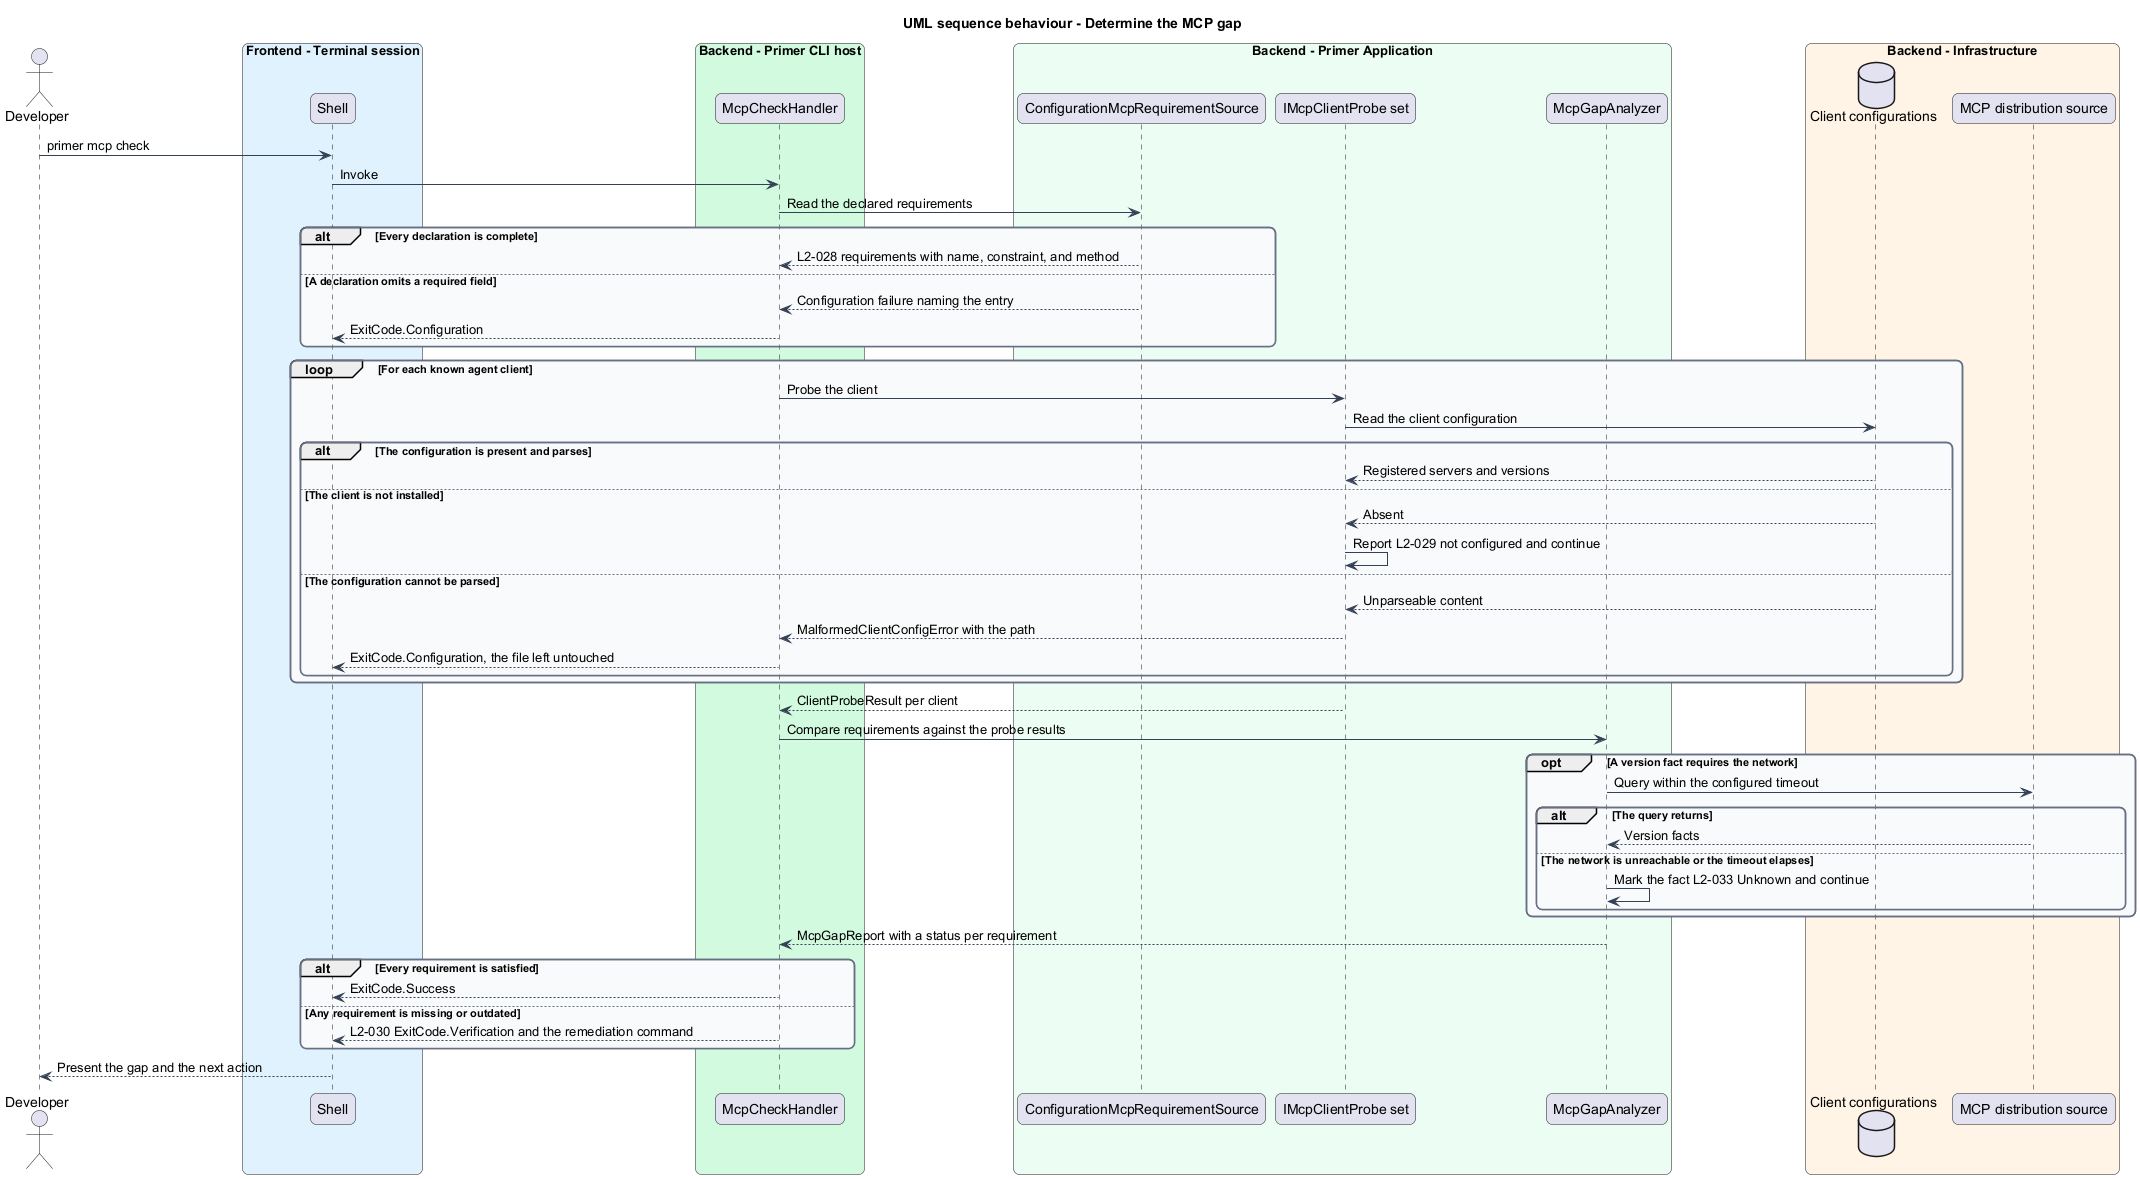

The diagram above was rendered by PlantUML. Its source (embedded in the PNG):
@startuml
title UML sequence behaviour - Determine the MCP gap
skinparam backgroundColor #FFFFFF
skinparam shadowing false
skinparam roundcorner 12
skinparam defaultFontName Arial
skinparam ArrowColor #344054
skinparam rectangle {
  BorderColor #344054
  FontColor #101828
}
skinparam package {
  BorderColor #667085
  FontColor #101828
  BackgroundColor #F9FAFB
}
actor "Developer" as dev
box "Frontend - Terminal session" #E0F2FE
  participant "Shell" as shell
end box
box "Backend - Primer CLI host" #D1FADF
  participant "McpCheckHandler" as handler
end box
box "Backend - Primer Application" #ECFDF3
  participant "ConfigurationMcpRequirementSource" as source
  participant "IMcpClientProbe set" as probes
  participant "McpGapAnalyzer" as analyzer
end box
box "Backend - Infrastructure" #FFF4E5
  database "Client configurations" as cfg
  participant "MCP distribution source" as registry
end box

dev -> shell : primer mcp check
shell -> handler : Invoke
handler -> source : Read the declared requirements
alt Every declaration is complete
  source --> handler : L2-028 requirements with name, constraint, and method
else A declaration omits a required field
  source --> handler : Configuration failure naming the entry
  handler --> shell : ExitCode.Configuration
end

loop For each known agent client
  handler -> probes : Probe the client
  probes -> cfg : Read the client configuration
  alt The configuration is present and parses
    cfg --> probes : Registered servers and versions
  else The client is not installed
    cfg --> probes : Absent
    probes -> probes : Report L2-029 not configured and continue
  else The configuration cannot be parsed
    cfg --> probes : Unparseable content
    probes --> handler : MalformedClientConfigError with the path
    handler --> shell : ExitCode.Configuration, the file left untouched
  end
end
probes --> handler : ClientProbeResult per client

handler -> analyzer : Compare requirements against the probe results
opt A version fact requires the network
  analyzer -> registry : Query within the configured timeout
  alt The query returns
    registry --> analyzer : Version facts
  else The network is unreachable or the timeout elapses
    analyzer -> analyzer : Mark the fact L2-033 Unknown and continue
  end
end
analyzer --> handler : McpGapReport with a status per requirement

alt Every requirement is satisfied
  handler --> shell : ExitCode.Success
else Any requirement is missing or outdated
  handler --> shell : L2-030 ExitCode.Verification and the remediation command
end
shell --> dev : Present the gap and the next action
@enduml